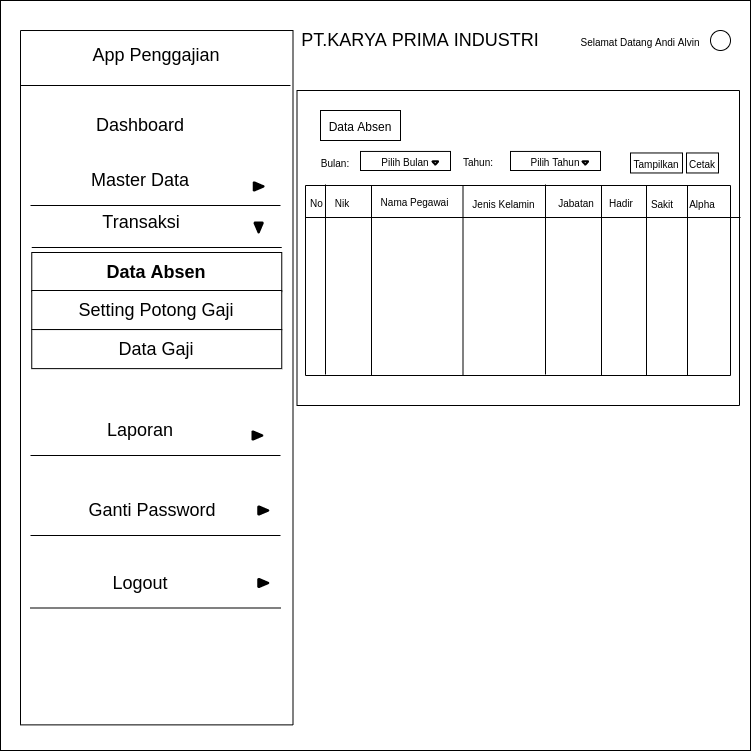

The diagram above was exported from draw.io. Its source (the exported page's mxGraphModel, read from the mxfile embedded in the PNG):
<mxGraphModel dx="679" dy="349" grid="1" gridSize="10" guides="1" tooltips="1" connect="1" arrows="1" fold="1" page="1" pageScale="1" pageWidth="827" pageHeight="1169" math="0" shadow="0">
  <root>
    <mxCell id="0" />
    <mxCell id="1" parent="0" />
    <mxCell id="OFCVgSQB9EO3ENe492_s-20" value="" style="whiteSpace=wrap;html=1;aspect=fixed;fontSize=16;strokeWidth=1;" parent="1" vertex="1">
      <mxGeometry x="40" y="30" width="750" height="750" as="geometry" />
    </mxCell>
    <mxCell id="OFCVgSQB9EO3ENe492_s-21" value="" style="rounded=0;whiteSpace=wrap;html=1;fontSize=16;strokeWidth=1;rotation=90;" parent="1" vertex="1">
      <mxGeometry x="-150.93" y="270.94" width="694.37" height="272.5" as="geometry" />
    </mxCell>
    <mxCell id="OFCVgSQB9EO3ENe492_s-22" value="&lt;font style=&quot;font-size: 18px;&quot;&gt;App Penggajian&lt;/font&gt;" style="text;html=1;strokeColor=none;fillColor=none;align=center;verticalAlign=middle;whiteSpace=wrap;rounded=0;fontSize=18;" parent="1" vertex="1">
      <mxGeometry x="84.38" y="60" width="223.75" height="50" as="geometry" />
    </mxCell>
    <mxCell id="OFCVgSQB9EO3ENe492_s-23" value="" style="line;strokeWidth=1;html=1;fontSize=16;" parent="1" vertex="1">
      <mxGeometry x="60" y="110" width="270" height="10" as="geometry" />
    </mxCell>
    <mxCell id="OFCVgSQB9EO3ENe492_s-24" value="&lt;font style=&quot;font-size: 18px&quot;&gt;PT.KARYA PRIMA INDUSTRI&lt;/font&gt;" style="text;html=1;strokeColor=none;fillColor=none;align=center;verticalAlign=middle;whiteSpace=wrap;rounded=0;fontSize=16;" parent="1" vertex="1">
      <mxGeometry x="300" y="60" width="320" height="20" as="geometry" />
    </mxCell>
    <mxCell id="OFCVgSQB9EO3ENe492_s-25" value="&lt;font style=&quot;font-size: 10px&quot;&gt;Selamat Datang Andi Alvin&lt;/font&gt;" style="text;html=1;strokeColor=none;fillColor=none;align=center;verticalAlign=middle;whiteSpace=wrap;rounded=0;fontSize=16;" parent="1" vertex="1">
      <mxGeometry x="610" y="60" width="140" height="20" as="geometry" />
    </mxCell>
    <mxCell id="OFCVgSQB9EO3ENe492_s-27" value="" style="ellipse;whiteSpace=wrap;html=1;aspect=fixed;fontSize=16;strokeWidth=1;" parent="1" vertex="1">
      <mxGeometry x="750" y="60" width="20" height="20" as="geometry" />
    </mxCell>
    <mxCell id="OFCVgSQB9EO3ENe492_s-29" value="" style="rounded=0;whiteSpace=wrap;html=1;fontSize=16;strokeWidth=1;rotation=-90;" parent="1" vertex="1">
      <mxGeometry x="400.25" y="56.25" width="315" height="442.5" as="geometry" />
    </mxCell>
    <mxCell id="OFCVgSQB9EO3ENe492_s-31" value="&lt;font style=&quot;font-size: 12px&quot;&gt;Data Absen&lt;/font&gt;" style="rounded=0;whiteSpace=wrap;html=1;fontSize=16;strokeWidth=1;" parent="1" vertex="1">
      <mxGeometry x="360" y="140" width="80" height="30" as="geometry" />
    </mxCell>
    <mxCell id="OFCVgSQB9EO3ENe492_s-35" value="&lt;font style=&quot;font-size: 18px;&quot;&gt;Dashboard&lt;/font&gt;" style="text;html=1;strokeColor=none;fillColor=none;align=center;verticalAlign=middle;whiteSpace=wrap;rounded=0;fontSize=18;" parent="1" vertex="1">
      <mxGeometry x="130" y="145" width="100" height="20" as="geometry" />
    </mxCell>
    <mxCell id="OFCVgSQB9EO3ENe492_s-36" value="&lt;font style=&quot;font-size: 18px;&quot;&gt;Master Data&lt;/font&gt;" style="text;html=1;strokeColor=none;fillColor=none;align=center;verticalAlign=middle;whiteSpace=wrap;rounded=0;fontSize=18;" parent="1" vertex="1">
      <mxGeometry x="105" y="200" width="150" height="20" as="geometry" />
    </mxCell>
    <mxCell id="OFCVgSQB9EO3ENe492_s-44" value="" style="line;strokeWidth=1;html=1;fontSize=16;fillColor=#FFFFFF;" parent="1" vertex="1">
      <mxGeometry x="70" y="230" width="250" height="10" as="geometry" />
    </mxCell>
    <mxCell id="OFCVgSQB9EO3ENe492_s-45" value="" style="strokeWidth=2;html=1;shape=mxgraph.flowchart.extract_or_measurement;whiteSpace=wrap;fontSize=14;fillColor=#000000;rotation=90;" parent="1" vertex="1">
      <mxGeometry x="294.06" y="210.94" width="8.13" height="10" as="geometry" />
    </mxCell>
    <mxCell id="OFCVgSQB9EO3ENe492_s-47" value="&lt;span style=&quot;font-size: 18px;&quot;&gt;Transaksi&lt;/span&gt;" style="text;html=1;strokeColor=none;fillColor=none;align=center;verticalAlign=middle;whiteSpace=wrap;rounded=0;fontSize=18;" parent="1" vertex="1">
      <mxGeometry x="106.25" y="242" width="150" height="20" as="geometry" />
    </mxCell>
    <mxCell id="OFCVgSQB9EO3ENe492_s-48" value="" style="line;strokeWidth=1;html=1;fontSize=16;fillColor=#FFFFFF;" parent="1" vertex="1">
      <mxGeometry x="71.25" y="272" width="250" height="10" as="geometry" />
    </mxCell>
    <mxCell id="OFCVgSQB9EO3ENe492_s-53" value="&lt;span style=&quot;font-size: 18px;&quot;&gt;Laporan&lt;/span&gt;" style="text;html=1;strokeColor=none;fillColor=none;align=center;verticalAlign=middle;whiteSpace=wrap;rounded=0;fontSize=18;" parent="1" vertex="1">
      <mxGeometry x="105" y="450" width="150" height="20" as="geometry" />
    </mxCell>
    <mxCell id="OFCVgSQB9EO3ENe492_s-54" value="" style="line;strokeWidth=1;html=1;fontSize=16;fillColor=#FFFFFF;" parent="1" vertex="1">
      <mxGeometry x="70" y="480" width="250" height="10" as="geometry" />
    </mxCell>
    <mxCell id="OFCVgSQB9EO3ENe492_s-56" value="&lt;span style=&quot;font-size: 18px;&quot;&gt;Ganti Password&lt;/span&gt;" style="text;html=1;strokeColor=none;fillColor=none;align=center;verticalAlign=middle;whiteSpace=wrap;rounded=0;fontSize=18;" parent="1" vertex="1">
      <mxGeometry x="105" y="530" width="173.75" height="20" as="geometry" />
    </mxCell>
    <mxCell id="OFCVgSQB9EO3ENe492_s-57" value="" style="line;strokeWidth=1;html=1;fontSize=16;fillColor=#FFFFFF;" parent="1" vertex="1">
      <mxGeometry x="70" y="560" width="250" height="10" as="geometry" />
    </mxCell>
    <mxCell id="OFCVgSQB9EO3ENe492_s-59" value="&lt;span style=&quot;font-size: 18px;&quot;&gt;Logout&lt;/span&gt;" style="text;html=1;strokeColor=none;fillColor=none;align=center;verticalAlign=middle;whiteSpace=wrap;rounded=0;fontSize=18;" parent="1" vertex="1">
      <mxGeometry x="105" y="602.5" width="150" height="20" as="geometry" />
    </mxCell>
    <mxCell id="OFCVgSQB9EO3ENe492_s-60" value="" style="line;strokeWidth=1;html=1;fontSize=16;fillColor=#FFFFFF;" parent="1" vertex="1">
      <mxGeometry x="70" y="632.5" width="250" height="10" as="geometry" />
    </mxCell>
    <mxCell id="OFCVgSQB9EO3ENe492_s-64" value="" style="strokeWidth=2;html=1;shape=mxgraph.flowchart.extract_or_measurement;whiteSpace=wrap;fontSize=14;fillColor=#000000;rotation=-180;" parent="1" vertex="1">
      <mxGeometry x="294.06" y="252" width="8.13" height="10" as="geometry" />
    </mxCell>
    <mxCell id="OFCVgSQB9EO3ENe492_s-65" value="" style="strokeWidth=2;html=1;shape=mxgraph.flowchart.extract_or_measurement;whiteSpace=wrap;fontSize=14;fillColor=#000000;rotation=90;" parent="1" vertex="1">
      <mxGeometry x="292.81" y="460" width="8.13" height="10" as="geometry" />
    </mxCell>
    <mxCell id="OFCVgSQB9EO3ENe492_s-66" value="" style="strokeWidth=2;html=1;shape=mxgraph.flowchart.extract_or_measurement;whiteSpace=wrap;fontSize=14;fillColor=#000000;rotation=90;" parent="1" vertex="1">
      <mxGeometry x="298.75" y="535" width="8.13" height="10" as="geometry" />
    </mxCell>
    <mxCell id="OFCVgSQB9EO3ENe492_s-67" value="" style="strokeWidth=2;html=1;shape=mxgraph.flowchart.extract_or_measurement;whiteSpace=wrap;fontSize=14;fillColor=#000000;rotation=90;" parent="1" vertex="1">
      <mxGeometry x="298.75" y="607.5" width="8.13" height="10" as="geometry" />
    </mxCell>
    <mxCell id="OFCVgSQB9EO3ENe492_s-68" value="&lt;font style=&quot;font-size: 18px&quot;&gt;&lt;b&gt;Data Absen&lt;/b&gt;&lt;/font&gt;" style="rounded=0;whiteSpace=wrap;html=1;fontSize=14;strokeWidth=1;fillColor=#FFFFFF;" parent="1" vertex="1">
      <mxGeometry x="71.25999999999999" y="282" width="250" height="39.06" as="geometry" />
    </mxCell>
    <mxCell id="OFCVgSQB9EO3ENe492_s-69" value="&lt;font style=&quot;font-size: 18px&quot;&gt;Setting Potong Gaji&lt;/font&gt;" style="rounded=0;whiteSpace=wrap;html=1;fontSize=14;strokeWidth=1;fillColor=#FFFFFF;" parent="1" vertex="1">
      <mxGeometry x="71.25" y="320" width="250" height="39.06" as="geometry" />
    </mxCell>
    <mxCell id="OFCVgSQB9EO3ENe492_s-70" value="&lt;font style=&quot;font-size: 10px&quot;&gt;Pilih Bulan&lt;/font&gt;" style="rounded=0;whiteSpace=wrap;html=1;fontSize=16;strokeWidth=1;" parent="1" vertex="1">
      <mxGeometry x="400" y="180.94" width="90" height="19.06" as="geometry" />
    </mxCell>
    <mxCell id="OFCVgSQB9EO3ENe492_s-134" value="" style="verticalLabelPosition=bottom;verticalAlign=top;html=1;shape=mxgraph.basic.rect;fillColor2=none;strokeWidth=1;size=20;indent=5;fontSize=14;fillColor=#FFFFFF;rotation=90;" parent="1" vertex="1">
      <mxGeometry x="462.5" y="97.5" width="190" height="425" as="geometry" />
    </mxCell>
    <mxCell id="OFCVgSQB9EO3ENe492_s-135" value="&lt;font style=&quot;font-size: 10px&quot;&gt;No&lt;/font&gt;" style="text;html=1;strokeColor=none;fillColor=none;align=center;verticalAlign=middle;whiteSpace=wrap;rounded=0;fontSize=14;" parent="1" vertex="1">
      <mxGeometry x="347.5" y="220.94" width="16.5" height="20" as="geometry" />
    </mxCell>
    <mxCell id="OFCVgSQB9EO3ENe492_s-136" value="&lt;font style=&quot;font-size: 10px&quot;&gt;Nik&lt;/font&gt;" style="text;html=1;strokeColor=none;fillColor=none;align=center;verticalAlign=middle;whiteSpace=wrap;rounded=0;fontSize=14;" parent="1" vertex="1">
      <mxGeometry x="364" y="220.94" width="36" height="20" as="geometry" />
    </mxCell>
    <mxCell id="OFCVgSQB9EO3ENe492_s-137" value="&lt;font style=&quot;font-size: 10px&quot;&gt;Nama Pegawai&lt;/font&gt;" style="text;html=1;strokeColor=none;fillColor=none;align=center;verticalAlign=middle;whiteSpace=wrap;rounded=0;fontSize=14;" parent="1" vertex="1">
      <mxGeometry x="416" y="220" width="76.5" height="20" as="geometry" />
    </mxCell>
    <mxCell id="OFCVgSQB9EO3ENe492_s-142" value="&lt;font style=&quot;font-size: 10px&quot;&gt;Jenis Kelamin&lt;/font&gt;" style="text;html=1;strokeColor=none;fillColor=none;align=center;verticalAlign=middle;whiteSpace=wrap;rounded=0;fontSize=14;" parent="1" vertex="1">
      <mxGeometry x="507.36" y="222" width="72.64" height="20" as="geometry" />
    </mxCell>
    <mxCell id="OFCVgSQB9EO3ENe492_s-144" value="&lt;font style=&quot;font-size: 10px&quot;&gt;Jabatan&lt;/font&gt;" style="text;html=1;strokeColor=none;fillColor=none;align=center;verticalAlign=middle;whiteSpace=wrap;rounded=0;fontSize=14;" parent="1" vertex="1">
      <mxGeometry x="586" y="221" width="60" height="20" as="geometry" />
    </mxCell>
    <mxCell id="OFCVgSQB9EO3ENe492_s-145" value="&lt;span style=&quot;font-size: 10px&quot;&gt;Sakit&lt;/span&gt;" style="text;html=1;strokeColor=none;fillColor=none;align=center;verticalAlign=middle;whiteSpace=wrap;rounded=0;fontSize=14;" parent="1" vertex="1">
      <mxGeometry x="682" y="222" width="40" height="20" as="geometry" />
    </mxCell>
    <mxCell id="OFCVgSQB9EO3ENe492_s-146" value="&lt;span style=&quot;font-size: 10px&quot;&gt;Alpha&lt;/span&gt;" style="text;html=1;strokeColor=none;fillColor=none;align=center;verticalAlign=middle;whiteSpace=wrap;rounded=0;fontSize=14;" parent="1" vertex="1">
      <mxGeometry x="722" y="222" width="40" height="20" as="geometry" />
    </mxCell>
    <mxCell id="OFCVgSQB9EO3ENe492_s-147" value="" style="line;strokeWidth=1;direction=south;html=1;fontSize=14;fillColor=#FFFFFF;" parent="1" vertex="1">
      <mxGeometry x="360" y="214" width="10" height="190" as="geometry" />
    </mxCell>
    <mxCell id="OFCVgSQB9EO3ENe492_s-150" value="" style="line;strokeWidth=1;direction=south;html=1;fontSize=14;fillColor=#FFFFFF;" parent="1" vertex="1">
      <mxGeometry x="406" y="215" width="10" height="190" as="geometry" />
    </mxCell>
    <mxCell id="OFCVgSQB9EO3ENe492_s-151" value="" style="line;strokeWidth=1;direction=south;html=1;fontSize=14;fillColor=#FFFFFF;" parent="1" vertex="1">
      <mxGeometry x="497.5" y="215" width="10" height="190" as="geometry" />
    </mxCell>
    <mxCell id="OFCVgSQB9EO3ENe492_s-153" value="" style="line;strokeWidth=1;direction=south;html=1;fontSize=14;fillColor=#FFFFFF;" parent="1" vertex="1">
      <mxGeometry x="580" y="214" width="10" height="190" as="geometry" />
    </mxCell>
    <mxCell id="OFCVgSQB9EO3ENe492_s-156" value="" style="line;strokeWidth=1;direction=south;html=1;fontSize=14;fillColor=#FFFFFF;" parent="1" vertex="1">
      <mxGeometry x="636" y="215" width="10" height="190" as="geometry" />
    </mxCell>
    <mxCell id="OFCVgSQB9EO3ENe492_s-157" value="" style="line;strokeWidth=1;direction=south;html=1;fontSize=14;fillColor=#FFFFFF;" parent="1" vertex="1">
      <mxGeometry x="722" y="215" width="10" height="190" as="geometry" />
    </mxCell>
    <mxCell id="OFCVgSQB9EO3ENe492_s-158" value="" style="line;strokeWidth=1;html=1;fontSize=14;fillColor=#FFFFFF;" parent="1" vertex="1">
      <mxGeometry x="344.5" y="242" width="435.5" height="10" as="geometry" />
    </mxCell>
    <mxCell id="uwFOyY43F4rl2Ch2qJnh-1" value="&lt;font style=&quot;font-size: 18px&quot;&gt;Data Gaji&lt;/font&gt;" style="rounded=0;whiteSpace=wrap;html=1;fontSize=14;strokeWidth=1;fillColor=#FFFFFF;" vertex="1" parent="1">
      <mxGeometry x="71.25" y="359.06" width="250" height="39.06" as="geometry" />
    </mxCell>
    <mxCell id="uwFOyY43F4rl2Ch2qJnh-2" value="" style="strokeWidth=2;html=1;shape=mxgraph.flowchart.extract_or_measurement;whiteSpace=wrap;fontSize=14;rotation=-180;fillColor=#FFFFFF;" vertex="1" parent="1">
      <mxGeometry x="472" y="190.82000000000002" width="5.63" height="3.29" as="geometry" />
    </mxCell>
    <mxCell id="uwFOyY43F4rl2Ch2qJnh-3" value="&lt;font style=&quot;font-size: 10px&quot;&gt;Pilih Tahun&lt;/font&gt;" style="rounded=0;whiteSpace=wrap;html=1;fontSize=16;strokeWidth=1;" vertex="1" parent="1">
      <mxGeometry x="550" y="180.94" width="90" height="19.06" as="geometry" />
    </mxCell>
    <mxCell id="uwFOyY43F4rl2Ch2qJnh-4" value="" style="strokeWidth=2;html=1;shape=mxgraph.flowchart.extract_or_measurement;whiteSpace=wrap;fontSize=14;rotation=-180;fillColor=#FFFFFF;" vertex="1" parent="1">
      <mxGeometry x="622" y="190.82000000000002" width="5.63" height="3.29" as="geometry" />
    </mxCell>
    <mxCell id="uwFOyY43F4rl2Ch2qJnh-7" value="&lt;font style=&quot;font-size: 10px&quot;&gt;Bulan:&lt;/font&gt;" style="text;html=1;strokeColor=none;fillColor=none;align=center;verticalAlign=middle;whiteSpace=wrap;rounded=0;fontSize=15;" vertex="1" parent="1">
      <mxGeometry x="354.5" y="180.94" width="40" height="20" as="geometry" />
    </mxCell>
    <mxCell id="uwFOyY43F4rl2Ch2qJnh-8" value="&lt;font style=&quot;font-size: 10px&quot;&gt;Tahun:&lt;/font&gt;" style="text;html=1;strokeColor=none;fillColor=none;align=center;verticalAlign=middle;whiteSpace=wrap;rounded=0;fontSize=15;" vertex="1" parent="1">
      <mxGeometry x="497.5" y="180.47" width="40" height="20" as="geometry" />
    </mxCell>
    <mxCell id="uwFOyY43F4rl2Ch2qJnh-9" value="" style="line;strokeWidth=1;direction=south;html=1;fontSize=14;fillColor=#FFFFFF;" vertex="1" parent="1">
      <mxGeometry x="681" y="215" width="10" height="190" as="geometry" />
    </mxCell>
    <mxCell id="uwFOyY43F4rl2Ch2qJnh-10" value="&lt;font style=&quot;font-size: 10px&quot;&gt;Hadir&lt;/font&gt;" style="text;html=1;strokeColor=none;fillColor=none;align=center;verticalAlign=middle;whiteSpace=wrap;rounded=0;fontSize=14;" vertex="1" parent="1">
      <mxGeometry x="639" y="221" width="44" height="20" as="geometry" />
    </mxCell>
    <mxCell id="uwFOyY43F4rl2Ch2qJnh-11" value="&lt;font style=&quot;font-size: 10px&quot;&gt;Tampilkan&lt;/font&gt;" style="rounded=0;whiteSpace=wrap;html=1;fontSize=16;strokeWidth=1;" vertex="1" parent="1">
      <mxGeometry x="670" y="182.47" width="52" height="20" as="geometry" />
    </mxCell>
    <mxCell id="uwFOyY43F4rl2Ch2qJnh-12" value="&lt;font style=&quot;font-size: 10px&quot;&gt;Cetak&lt;/font&gt;" style="rounded=0;whiteSpace=wrap;html=1;fontSize=16;strokeWidth=1;" vertex="1" parent="1">
      <mxGeometry x="726" y="182.47" width="32" height="20" as="geometry" />
    </mxCell>
  </root>
</mxGraphModel>